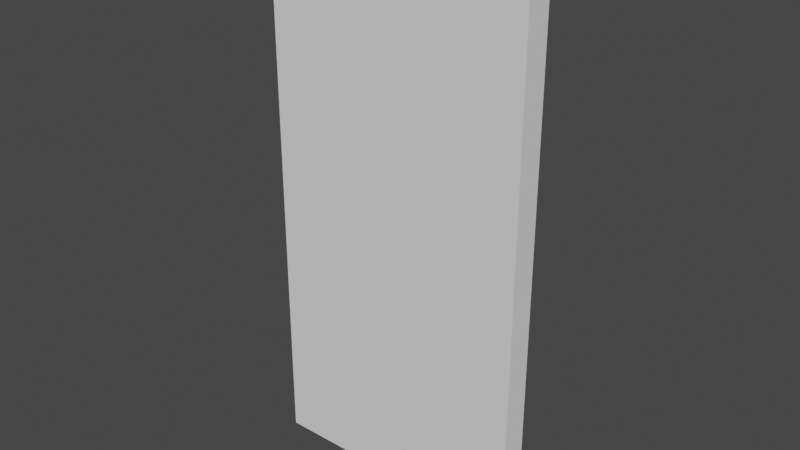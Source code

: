 # Source: blend.blend  (saved by Blender 3.6.11; exported with 4.5.12 LTS)
import bpy
from mathutils import Matrix  # noqa: F401  (used for matrix-valued properties, if any)

bpy.ops.wm.read_factory_settings(use_empty=True)
scene = bpy.context.scene
scene.name = 'Scene'

# ---- collections
col_collection = bpy.data.collections.new('Collection'); scene.collection.children.link(col_collection)
col_ref = bpy.data.collections.new('ref'); col_collection.children.link(col_ref)

# ---- world
world_world = bpy.data.worlds.new('World'); scene.world = world_world
world_world.use_nodes = True; world_world.node_tree.nodes.clear()
_N = world_world.node_tree.nodes; _L = world_world.node_tree.links
n0 = _N.new('ShaderNodeOutputWorld'); n0.name = 'World Output'; n0.location = (300, 300)
n1 = _N.new('ShaderNodeBackground'); n1.name = 'Background'; n1.location = (10, 300)
n1.inputs[0].default_value = (0.05088, 0.05088, 0.05088, 1.0)
_L.new(n1.outputs[0], n0.inputs[0])
n0.is_active_output = True
world_world.color = (0.05088, 0.05088, 0.05088)
world_world.use_sun_shadow = False
world_world.sun_shadow_jitter_overblur = 0.0

# ---- meshes
me_cube = bpy.data.meshes.new('Cube')
me_cube.from_pydata([(-0.9856, -1.0, -0.8827), (-0.9856, -1.0, 0.7899), (-0.9856, 0.9764, -0.8827), (-0.9856, 0.9764, 0.7899), (0.9854, -1.0, -0.8827), (0.9854, -1.0, 0.7899), (0.9854, 0.9764, -0.8827), (0.9854, 0.9764, 0.7899)], [], [(0, 1, 3, 2), (2, 3, 7, 6), (6, 7, 5, 4), (4, 5, 1, 0), (2, 6, 4, 0), (7, 3, 1, 5)])
_uv = me_cube.uv_layers.new(name='UVMap')
_uv.uv.foreach_set('vector', [0.375, 0.0, 0.625, 0.0, 0.625, 0.25, 0.375, 0.25, 0.375, 0.25, 0.625, 0.25, 0.625, 0.5, 0.375, 0.5, 0.375, 0.5, 0.625, 0.5, 0.625, 0.75, 0.375, 0.75, 0.375, 0.75, 0.625, 0.75, 0.625, 1.0, 0.375, 1.0, 0.125, 0.5, 0.375, 0.5, 0.375, 0.75, 0.125, 0.75, 0.625, 0.5, 0.875, 0.5, 0.875, 0.75, 0.625, 0.75])
me_cube.update()

# ---- objects
ob_empty = bpy.data.objects.new('Empty', None)
ob_empty_001 = bpy.data.objects.new('Empty.001', None)
ob_empty_002 = bpy.data.objects.new('Empty.002', None)
ob_empty_003 = bpy.data.objects.new('Empty.003', None)
ob_empty_004 = bpy.data.objects.new('Empty.004', None)
ob_empty_005 = bpy.data.objects.new('Empty.005', None)
ob_cube = bpy.data.objects.new('Cube', me_cube)

# ---- transforms, parenting, visibility, modifiers, constraints
ob_empty.location = (-1.568, 0.9694, -0.00423)
ob_empty.rotation_euler = (1.571, -0.0, -3.142)
ob_empty.empty_display_type = 'IMAGE'
ob_empty.empty_display_size = 5.0
ob_empty.empty_image_side = 'FRONT'
ob_empty.hide_select = True
ob_empty_001.location = (4.001, 2.892, -1.749e-07)
ob_empty_001.rotation_euler = (1.571, -0.0, -1.571)
ob_empty_001.empty_display_type = 'IMAGE'
ob_empty_001.empty_display_size = 5.0
ob_empty_001.empty_image_side = 'FRONT'
ob_empty_001.hide_select = True
ob_empty_002.location = (-1.561, 6.601, 3.273)
ob_empty_002.rotation_euler = (-0.0, 3.142, -0.0)
ob_empty_002.empty_display_type = 'IMAGE'
ob_empty_002.empty_display_size = 5.0
ob_empty_002.empty_image_side = 'FRONT'
ob_empty_002.hide_select = True
ob_empty_003.location = (4.0, 4.5, -7.74e-18)
ob_empty_003.rotation_euler = (1.571, -0.0, -4.712)
ob_empty_003.empty_display_type = 'IMAGE'
ob_empty_003.empty_display_size = 5.0
ob_empty_003.empty_image_side = 'FRONT'
ob_empty_003.hide_select = True
ob_empty_004.location = (0.0, 10.15, 0.0141)
ob_empty_004.rotation_euler = (1.571, -0.0, -0.003004)
ob_empty_004.empty_display_type = 'IMAGE'
ob_empty_004.empty_display_size = 5.0
ob_empty_004.empty_image_side = 'FRONT'
ob_empty_004.hide_select = True
ob_empty_005.location = (0.001688, 6.604, -4.674)
ob_empty_005.rotation_euler = (0.0, 6.283, 0.0)
ob_empty_005.empty_display_type = 'IMAGE'
ob_empty_005.empty_display_size = 5.0
ob_empty_005.empty_image_side = 'FRONT'
ob_empty_005.hide_select = True
ob_cube.location = (-0.7801, 4.998, 0.348)
ob_cube.rotation_euler = (1.571, -0.0, 0.0)
ob_cube.scale = (0.68, 1.4, 0.08)

# ---- collection membership
col_ref.objects.link(ob_empty)
col_ref.objects.link(ob_empty_001)
col_ref.objects.link(ob_empty_002)
col_ref.objects.link(ob_empty_003)
col_ref.objects.link(ob_empty_004)
col_ref.objects.link(ob_empty_005)
col_ref.objects.link(ob_cube)

# ---- scene / render settings (as saved in the file)
scene.frame_start = 1; scene.frame_end = 250; scene.frame_set(1)
scene.render.engine = 'BLENDER_EEVEE_NEXT'
scene.cycles.sampling_pattern = 'TABULATED_SOBOL'
scene.view_settings.view_transform = 'Filmic'
bpy.context.view_layer.update()

# ---- added for rendering (the .blend has no active camera and no usable light): camera, sun
cam_auto = bpy.data.cameras.new('AutoCamera')
cam_auto.lens = 50.0
cam_auto.sensor_width = 36.0
cam_auto.clip_end = 1000.0
ob_auto_camera = bpy.data.objects.new('AutoCamera', cam_auto)
scene.collection.objects.link(ob_auto_camera)
ob_auto_camera.location = (2.06704, 1.5855, 2.60927)
ob_auto_camera.rotation_euler = (1.09748, -7.21219e-08, 0.694738)
scene.camera = ob_auto_camera
light_auto_sun = bpy.data.lights.new('AutoSun', 'SUN')
light_auto_sun.energy = 3.0
light_auto_sun.angle = 0.0523599
ob_auto_sun = bpy.data.objects.new('AutoSun', light_auto_sun)
scene.collection.objects.link(ob_auto_sun)
ob_auto_sun.rotation_euler = (0.872665, 0.174533, 0.523599)
bpy.context.view_layer.update()
